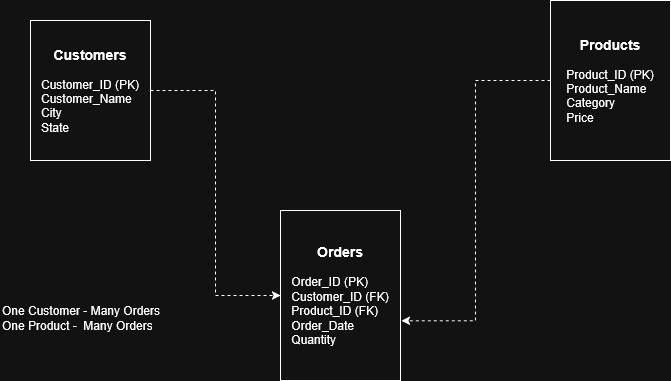

The diagram above was exported from draw.io. Its source (the exported page's mxGraphModel, read from the mxfile embedded in the PNG):
<mxGraphModel dx="980" dy="608" grid="1" gridSize="10" guides="1" tooltips="1" connect="1" arrows="1" fold="1" page="1" pageScale="1" pageWidth="850" pageHeight="1100" math="0" shadow="0">
  <root>
    <mxCell id="0" />
    <mxCell id="1" parent="0" />
    <mxCell id="jZgL5OhHdRUNdg4F42HA-6" edge="1" parent="1" source="jZgL5OhHdRUNdg4F42HA-1" style="edgeStyle=orthogonalEdgeStyle;rounded=0;orthogonalLoop=1;jettySize=auto;html=1;exitX=1;exitY=0.5;exitDx=0;exitDy=0;entryX=0;entryY=0.5;entryDx=0;entryDy=0;dashed=1;" target="jZgL5OhHdRUNdg4F42HA-3">
      <mxGeometry relative="1" as="geometry" />
    </mxCell>
    <mxCell id="jZgL5OhHdRUNdg4F42HA-1" parent="1" style="rounded=0;whiteSpace=wrap;html=1;" value="&lt;div&gt;&lt;b&gt;&lt;font style=&quot;font-size: 14px;&quot;&gt;Customers&lt;/font&gt;&lt;/b&gt;&lt;/div&gt;&lt;br&gt;&lt;div align=&quot;left&quot;&gt;Customer_ID (PK)&lt;br&gt;Customer_Name&lt;br&gt;City&lt;br&gt;State&lt;/div&gt;" vertex="1">
      <mxGeometry height="140" width="120" x="70" y="120" as="geometry" />
    </mxCell>
    <mxCell id="jZgL5OhHdRUNdg4F42HA-2" parent="1" style="rounded=0;whiteSpace=wrap;html=1;" value="&lt;div&gt;&lt;font style=&quot;font-size: 14px;&quot;&gt;&lt;b&gt;Products&lt;/b&gt;&lt;/font&gt;&lt;/div&gt;&lt;br&gt;&lt;div align=&quot;left&quot;&gt;Product_ID (PK)&lt;br&gt;Product_Name&lt;br&gt;Category&lt;br&gt;Price&lt;/div&gt;" vertex="1">
      <mxGeometry height="160" width="120" x="590" y="100" as="geometry" />
    </mxCell>
    <mxCell id="jZgL5OhHdRUNdg4F42HA-3" parent="1" style="rounded=0;whiteSpace=wrap;html=1;" value="&lt;div&gt;&lt;font style=&quot;font-size: 14px;&quot;&gt;&lt;b&gt;Orders&lt;/b&gt;&lt;/font&gt;&lt;/div&gt;&lt;br&gt;&lt;div align=&quot;left&quot;&gt;Order_ID (PK)&lt;br&gt;Customer_ID (FK)&lt;br&gt;Product_ID (FK)&lt;br&gt;Order_Date&lt;br&gt;Quantity&lt;/div&gt;" vertex="1">
      <mxGeometry height="170" width="120" x="320" y="310" as="geometry" />
    </mxCell>
    <mxCell id="jZgL5OhHdRUNdg4F42HA-7" edge="1" parent="1" source="jZgL5OhHdRUNdg4F42HA-2" style="rounded=0;orthogonalLoop=1;jettySize=auto;html=1;exitX=0;exitY=0.5;exitDx=0;exitDy=0;entryX=1.007;entryY=0.649;entryDx=0;entryDy=0;entryPerimeter=0;dashed=1;edgeStyle=orthogonalEdgeStyle;" target="jZgL5OhHdRUNdg4F42HA-3">
      <mxGeometry relative="1" as="geometry" />
    </mxCell>
    <mxCell id="jZgL5OhHdRUNdg4F42HA-8" parent="1" style="text;html=1;whiteSpace=wrap;strokeColor=none;fillColor=none;align=left;verticalAlign=middle;rounded=0;" value="&lt;div align=&quot;left&quot;&gt;One Customer - Many Orders&lt;/div&gt;&lt;div align=&quot;left&quot;&gt;One Product -&amp;nbsp; Many Orders&lt;/div&gt;&lt;div align=&quot;left&quot;&gt;&lt;br&gt;&lt;/div&gt;" vertex="1">
      <mxGeometry height="30" width="210" x="40" y="410" as="geometry" />
    </mxCell>
  </root>
</mxGraphModel>